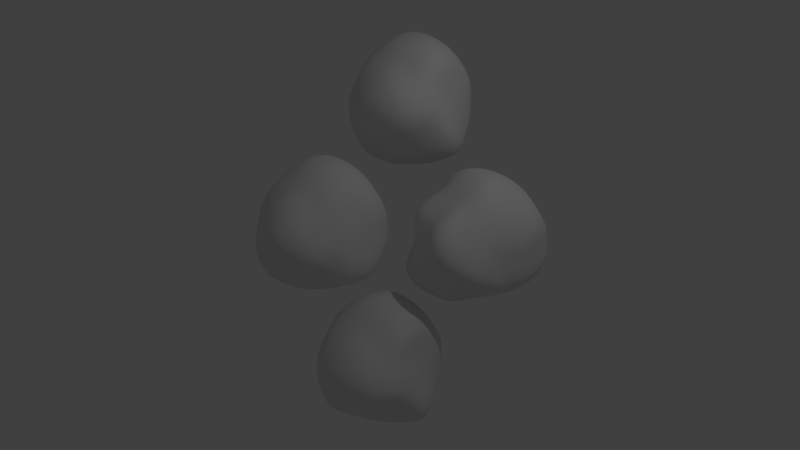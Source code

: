 # Source: SmallRock.blend  (saved by Blender 2.69.0; exported with 4.5.12 LTS)
import bpy
from mathutils import Matrix  # noqa: F401  (used for matrix-valued properties, if any)

bpy.ops.wm.read_factory_settings(use_empty=True)
scene = bpy.context.scene
scene.name = 'Scene'

# ---- collections
col_collection_1 = bpy.data.collections.new('Collection 1'); scene.collection.children.link(col_collection_1)

# ---- materials (node trees are filled in below, after node groups)
mat_rock_material = bpy.data.materials.new('Rock Material')
mat_rock_material.alpha_threshold = 0.0
mat_rock_material.use_transparent_shadow = False
mat_rock_material.roughness = 0.5
mat_rock_material.line_color = (0.0, 0.0, 0.0, 1.0)
mat_rock_material_001 = bpy.data.materials.new('Rock Material.001')
mat_rock_material_001.alpha_threshold = 0.0
mat_rock_material_001.use_transparent_shadow = False
mat_rock_material_001.roughness = 0.5
mat_rock_material_001.line_color = (0.0, 0.0, 0.0, 1.0)
mat_rock_material_002 = bpy.data.materials.new('Rock Material.002')
mat_rock_material_002.alpha_threshold = 0.0
mat_rock_material_002.use_transparent_shadow = False
mat_rock_material_002.roughness = 0.5
mat_rock_material_002.line_color = (0.0, 0.0, 0.0, 1.0)
mat_rock_material_003 = bpy.data.materials.new('Rock Material.003')
mat_rock_material_003.alpha_threshold = 0.0
mat_rock_material_003.use_transparent_shadow = False
mat_rock_material_003.roughness = 0.5
mat_rock_material_003.line_color = (0.0, 0.0, 0.0, 1.0)

# ---- material node trees

# ---- world
world_world = bpy.data.worlds.new('World'); scene.world = world_world
world_world.color = (0.05088, 0.05088, 0.05088)
world_world.use_sun_shadow = False
world_world.sun_shadow_jitter_overblur = 0.0
world_world.cycles.sampling_method = 'MANUAL'
world_world.cycles.sample_map_resolution = 256

# ---- cameras
cam_camera = bpy.data.cameras.new('Camera')
cam_camera.clip_end = 100.0
cam_camera.lens = 35.0
cam_camera.sensor_width = 32.0
cam_camera.sensor_height = 18.0
cam_camera.ortho_scale = 7.314
cam_camera.dof.focus_distance = 0.0
cam_camera.dof.aperture_fstop = 128.0

# ---- lights
light_lamp = bpy.data.lights.new('Lamp', 'POINT')
light_lamp.transmission_factor = 0.0
light_lamp.cutoff_distance = 30.0
light_lamp.energy = 100.0
light_lamp.shadow_buffer_clip_start = 1.001
light_lamp.shadow_soft_size = 0.1
light_lamp.shadow_maximum_resolution = 0.006
light_lamp.use_absolute_resolution = True
light_lamp.cycles.use_multiple_importance_sampling = False

# ---- meshes
me_icosphere = bpy.data.meshes.new('Icosphere')
me_icosphere.from_pydata([(0.0, 0.0, -1.0), (0.5884, -0.4447, -0.3537), (-0.2764, -0.8506, -0.4472), (-0.7494, -0.01006, -0.3537), (-0.2764, 0.8506, -0.4472), (0.7236, 0.5257, -0.4472), (0.2764, -0.8506, 0.4472), (-0.6081, -0.4447, 0.3858), (-0.6081, 0.4246, 0.3858), (0.2186, 0.6932, 0.3858), (0.7296, -0.01006, 0.3858), (0.0, 0.0, 1.0), (-0.1625, -0.5, -0.8507), (0.3418, -0.2655, -0.6872), (0.2075, -0.6789, -0.4186), (0.8506, 0.0, -0.5257), (0.4253, 0.309, -0.8507), (-0.5257, 0.0, -0.8507), (-0.6882, -0.5, -0.5257), (-0.1442, 0.4033, -0.6872), (-0.5789, 0.4033, -0.4186), (0.2629, 0.809, -0.5257), (0.7764, -0.2655, 0.01605), (0.7764, 0.2454, 0.01605), (0.0, -1.0, 0.0), (0.5878, -0.809, 0.0), (-0.7962, -0.2655, 0.01605), (-0.4958, -0.6789, 0.01605), (-0.5878, 0.809, 0.0), (-0.9511, 0.309, 0.0), (0.5878, 0.809, 0.0), (-0.009878, 0.8167, 0.01605), (0.5591, -0.4234, 0.4507), (-0.2272, -0.6789, 0.4507), (-0.7132, -0.01006, 0.4507), (-0.2272, 0.6588, 0.4507), (0.6882, 0.5, 0.5257), (0.1244, -0.4234, 0.7194), (0.5257, 0.0, 0.8507), (-0.3615, -0.2655, 0.7194), (-0.4253, 0.309, 0.8507), (0.1625, 0.5, 0.8507)], [], [(0, 13, 12), (1, 13, 15), (0, 12, 17), (0, 17, 19), (0, 19, 16), (1, 15, 22), (2, 14, 24), (3, 18, 26), (4, 20, 28), (5, 21, 30), (1, 22, 25), (2, 24, 27), (3, 26, 29), (4, 28, 31), (5, 30, 23), (6, 32, 37), (7, 33, 39), (8, 34, 40), (9, 35, 41), (10, 36, 38), (12, 14, 2), (12, 13, 14), (13, 1, 14), (15, 16, 5), (15, 13, 16), (13, 0, 16), (17, 18, 3), (17, 12, 18), (12, 2, 18), (19, 20, 4), (19, 17, 20), (17, 3, 20), (16, 21, 5), (16, 19, 21), (19, 4, 21), (22, 23, 10), (22, 15, 23), (15, 5, 23), (24, 25, 6), (24, 14, 25), (14, 1, 25), (26, 27, 7), (26, 18, 27), (18, 2, 27), (28, 29, 8), (28, 20, 29), (20, 3, 29), (30, 31, 9), (30, 21, 31), (21, 4, 31), (25, 32, 6), (25, 22, 32), (22, 10, 32), (27, 33, 7), (27, 24, 33), (24, 6, 33), (29, 34, 8), (29, 26, 34), (26, 7, 34), (31, 35, 9), (31, 28, 35), (28, 8, 35), (23, 36, 10), (23, 30, 36), (30, 9, 36), (37, 38, 11), (37, 32, 38), (32, 10, 38), (39, 37, 11), (39, 33, 37), (33, 6, 37), (40, 39, 11), (40, 34, 39), (34, 7, 39), (41, 40, 11), (41, 35, 40), (35, 8, 40), (38, 41, 11), (38, 36, 41), (36, 9, 41)])
me_icosphere.polygons.foreach_set('use_smooth', [True] * 80)
me_icosphere.materials.append(mat_rock_material)
me_icosphere.use_remesh_preserve_volume = False
me_icosphere.use_remesh_preserve_attributes = False
me_icosphere.use_mirror_vertex_groups = False
me_icosphere.update()
me_icosphere_001 = bpy.data.meshes.new('Icosphere.001')
me_icosphere_001.from_pydata([(0.0, 0.0, -1.0), (0.3646, -0.4222, -0.3321), (-0.2764, -0.8506, -0.4472), (-0.9732, 0.01244, -0.3321), (-0.5002, 0.8731, -0.4256), (0.4998, 0.5482, -0.4256), (0.2764, -0.8506, 0.4472), (-0.6081, -0.4447, 0.3858), (-0.6081, 0.4246, 0.3858), (0.2186, 0.6932, 0.3858), (0.5058, 0.01244, 0.4074), (-0.2238, 0.0225, 1.022), (-0.3862, -0.4775, -0.8291), (0.3418, -0.2655, -0.6872), (-0.01633, -0.6564, -0.397), (0.8506, 0.0, -0.5257), (0.4253, 0.309, -0.8507), (-0.5257, 0.0, -0.8507), (-0.6882, -0.5, -0.5257), (-0.368, 0.4258, -0.6656), (-0.5789, 0.4033, -0.4186), (0.03908, 0.8315, -0.5041), (0.7764, -0.2655, 0.01605), (0.5526, 0.2679, 0.03766), (-0.2238, -0.9775, 0.0216), (0.5878, -0.809, 0.0), (-1.02, -0.243, 0.03766), (-0.7196, -0.6564, 0.03766), (-0.8116, 0.8315, 0.0216), (-1.175, 0.3315, 0.0216), (0.364, 0.8315, 0.0216), (-0.2337, 0.8392, 0.03766), (0.5591, -0.4234, 0.4507), (-0.451, -0.6564, 0.4723), (-0.937, 0.01244, 0.4723), (-0.451, 0.6813, 0.4723), (0.4644, 0.5225, 0.5473), (-0.09935, -0.4009, 0.741), (0.5257, 0.0, 0.8507), (-0.5853, -0.243, 0.741), (-0.4253, 0.309, 0.8507), (-0.06133, 0.5225, 0.8723)], [], [(0, 13, 12), (1, 13, 15), (0, 12, 17), (0, 17, 19), (0, 19, 16), (1, 15, 22), (2, 14, 24), (3, 18, 26), (4, 20, 28), (5, 21, 30), (1, 22, 25), (2, 24, 27), (3, 26, 29), (4, 28, 31), (5, 30, 23), (6, 32, 37), (7, 33, 39), (8, 34, 40), (9, 35, 41), (10, 36, 38), (12, 14, 2), (12, 13, 14), (13, 1, 14), (15, 16, 5), (15, 13, 16), (13, 0, 16), (17, 18, 3), (17, 12, 18), (12, 2, 18), (19, 20, 4), (19, 17, 20), (17, 3, 20), (16, 21, 5), (16, 19, 21), (19, 4, 21), (22, 23, 10), (22, 15, 23), (15, 5, 23), (24, 25, 6), (24, 14, 25), (14, 1, 25), (26, 27, 7), (26, 18, 27), (18, 2, 27), (28, 29, 8), (28, 20, 29), (20, 3, 29), (30, 31, 9), (30, 21, 31), (21, 4, 31), (25, 32, 6), (25, 22, 32), (22, 10, 32), (27, 33, 7), (27, 24, 33), (24, 6, 33), (29, 34, 8), (29, 26, 34), (26, 7, 34), (31, 35, 9), (31, 28, 35), (28, 8, 35), (23, 36, 10), (23, 30, 36), (30, 9, 36), (37, 38, 11), (37, 32, 38), (32, 10, 38), (39, 37, 11), (39, 33, 37), (33, 6, 37), (40, 39, 11), (40, 34, 39), (34, 7, 39), (41, 40, 11), (41, 35, 40), (35, 8, 40), (38, 41, 11), (38, 36, 41), (36, 9, 41)])
me_icosphere_001.polygons.foreach_set('use_smooth', [True] * 80)
me_icosphere_001.materials.append(mat_rock_material_001)
me_icosphere_001.use_remesh_preserve_volume = False
me_icosphere_001.use_remesh_preserve_attributes = False
me_icosphere_001.use_mirror_vertex_groups = False
me_icosphere_001.update()
me_icosphere_002 = bpy.data.meshes.new('Icosphere.002')
me_icosphere_002.from_pydata([(0.0, 0.0, -1.0), (0.3958, -0.4495, -0.3946), (-0.2764, -0.8506, -0.4472), (-0.942, -0.01482, -0.3946), (-0.469, 0.8459, -0.4882), (0.531, 0.521, -0.4882), (0.2764, -0.8506, 0.4472), (-0.6081, -0.4447, 0.3858), (-0.6081, 0.4246, 0.3858), (0.2186, 0.6932, 0.3858), (0.537, -0.01482, 0.3449), (-0.1926, -0.004759, 0.9591), (-0.3551, -0.5048, -0.8916), (0.3418, -0.2655, -0.6872), (0.01484, -0.6837, -0.4596), (0.8506, 0.0, -0.5257), (0.4253, 0.309, -0.8507), (-0.5257, 0.0, -0.8507), (-0.6882, -0.5, -0.5257), (-0.3368, 0.3986, -0.7282), (-0.5789, 0.4033, -0.4186), (0.07026, 0.8043, -0.5667), (0.7764, -0.2655, 0.01605), (0.5838, 0.2407, -0.02489), (-0.1926, -1.005, -0.04095), (0.5878, -0.809, 0.0), (-0.9888, -0.2703, -0.02489), (-0.6885, -0.6837, -0.02489), (-0.7804, 0.8043, -0.04095), (-1.144, 0.3043, -0.04095), (0.3952, 0.8043, -0.04095), (-0.2025, 0.812, -0.02489), (0.5591, -0.4234, 0.4507), (-0.4198, -0.6837, 0.4098), (-0.9058, -0.01482, 0.4098), (-0.4198, 0.654, 0.4098), (0.4956, 0.4952, 0.4848), (-0.06818, -0.4282, 0.6784), (0.5257, 0.0, 0.8507), (-0.5541, -0.2703, 0.6784), (-0.4253, 0.309, 0.8507), (-0.03016, 0.4952, 0.8097)], [], [(0, 13, 12), (1, 13, 15), (0, 12, 17), (0, 17, 19), (0, 19, 16), (1, 15, 22), (2, 14, 24), (3, 18, 26), (4, 20, 28), (5, 21, 30), (1, 22, 25), (2, 24, 27), (3, 26, 29), (4, 28, 31), (5, 30, 23), (6, 32, 37), (7, 33, 39), (8, 34, 40), (9, 35, 41), (10, 36, 38), (12, 14, 2), (12, 13, 14), (13, 1, 14), (15, 16, 5), (15, 13, 16), (13, 0, 16), (17, 18, 3), (17, 12, 18), (12, 2, 18), (19, 20, 4), (19, 17, 20), (17, 3, 20), (16, 21, 5), (16, 19, 21), (19, 4, 21), (22, 23, 10), (22, 15, 23), (15, 5, 23), (24, 25, 6), (24, 14, 25), (14, 1, 25), (26, 27, 7), (26, 18, 27), (18, 2, 27), (28, 29, 8), (28, 20, 29), (20, 3, 29), (30, 31, 9), (30, 21, 31), (21, 4, 31), (25, 32, 6), (25, 22, 32), (22, 10, 32), (27, 33, 7), (27, 24, 33), (24, 6, 33), (29, 34, 8), (29, 26, 34), (26, 7, 34), (31, 35, 9), (31, 28, 35), (28, 8, 35), (23, 36, 10), (23, 30, 36), (30, 9, 36), (37, 38, 11), (37, 32, 38), (32, 10, 38), (39, 37, 11), (39, 33, 37), (33, 6, 37), (40, 39, 11), (40, 34, 39), (34, 7, 39), (41, 40, 11), (41, 35, 40), (35, 8, 40), (38, 41, 11), (38, 36, 41), (36, 9, 41)])
me_icosphere_002.polygons.foreach_set('use_smooth', [True] * 80)
me_icosphere_002.materials.append(mat_rock_material_002)
me_icosphere_002.use_remesh_preserve_volume = False
me_icosphere_002.use_remesh_preserve_attributes = False
me_icosphere_002.use_mirror_vertex_groups = False
me_icosphere_002.update()
me_icosphere_003 = bpy.data.meshes.new('Icosphere.003')
me_icosphere_003.from_pydata([(0.0, 0.0, -1.0), (0.7851, -0.318, -0.4078), (-0.2764, -0.8506, -0.4472), (-0.5527, 0.1167, -0.4078), (-0.0797, 0.9774, -0.5014), (0.9203, 0.6525, -0.5014), (0.2764, -0.8506, 0.4472), (-0.6081, -0.4447, 0.3858), (-0.6081, 0.4246, 0.3858), (0.2186, 0.6932, 0.3858), (0.9263, 0.1167, 0.3317), (0.1967, 0.1267, 0.9459), (0.03423, -0.3732, -0.9048), (0.3418, -0.2655, -0.6872), (0.4041, -0.5522, -0.4728), (0.8506, 0.0, -0.5257), (0.4253, 0.309, -0.8507), (-0.5257, 0.0, -0.8507), (-0.6882, -0.5, -0.5257), (0.0525, 0.5301, -0.7414), (-0.5789, 0.4033, -0.4186), (0.4596, 0.9358, -0.5799), (0.7764, -0.2655, 0.01605), (0.9731, 0.3722, -0.03809), (0.1967, -0.8733, -0.05414), (0.5878, -0.809, 0.0), (-0.5995, -0.1388, -0.03809), (-0.2992, -0.5522, -0.03809), (-0.3911, 0.9358, -0.05414), (-0.7544, 0.4358, -0.05414), (0.7845, 0.9358, -0.05414), (0.1868, 0.9435, -0.03809), (0.5591, -0.4234, 0.4507), (-0.03052, -0.5522, 0.3966), (-0.5165, 0.1167, 0.3966), (-0.03052, 0.7856, 0.3966), (0.8849, 0.6267, 0.4716), (0.3211, -0.2967, 0.6652), (0.5257, 0.0, 0.8507), (-0.1648, -0.1388, 0.6652), (-0.4253, 0.309, 0.8507), (0.3591, 0.6267, 0.7965)], [], [(0, 13, 12), (1, 13, 15), (0, 12, 17), (0, 17, 19), (0, 19, 16), (1, 15, 22), (2, 14, 24), (3, 18, 26), (4, 20, 28), (5, 21, 30), (1, 22, 25), (2, 24, 27), (3, 26, 29), (4, 28, 31), (5, 30, 23), (6, 32, 37), (7, 33, 39), (8, 34, 40), (9, 35, 41), (10, 36, 38), (12, 14, 2), (12, 13, 14), (13, 1, 14), (15, 16, 5), (15, 13, 16), (13, 0, 16), (17, 18, 3), (17, 12, 18), (12, 2, 18), (19, 20, 4), (19, 17, 20), (17, 3, 20), (16, 21, 5), (16, 19, 21), (19, 4, 21), (22, 23, 10), (22, 15, 23), (15, 5, 23), (24, 25, 6), (24, 14, 25), (14, 1, 25), (26, 27, 7), (26, 18, 27), (18, 2, 27), (28, 29, 8), (28, 20, 29), (20, 3, 29), (30, 31, 9), (30, 21, 31), (21, 4, 31), (25, 32, 6), (25, 22, 32), (22, 10, 32), (27, 33, 7), (27, 24, 33), (24, 6, 33), (29, 34, 8), (29, 26, 34), (26, 7, 34), (31, 35, 9), (31, 28, 35), (28, 8, 35), (23, 36, 10), (23, 30, 36), (30, 9, 36), (37, 38, 11), (37, 32, 38), (32, 10, 38), (39, 37, 11), (39, 33, 37), (33, 6, 37), (40, 39, 11), (40, 34, 39), (34, 7, 39), (41, 40, 11), (41, 35, 40), (35, 8, 40), (38, 41, 11), (38, 36, 41), (36, 9, 41)])
me_icosphere_003.polygons.foreach_set('use_smooth', [True] * 80)
me_icosphere_003.materials.append(mat_rock_material_003)
me_icosphere_003.use_remesh_preserve_volume = False
me_icosphere_003.use_remesh_preserve_attributes = False
me_icosphere_003.use_mirror_vertex_groups = False
me_icosphere_003.update()

# ---- objects
ob_small_rock = bpy.data.objects.new('Small Rock', me_icosphere)
ob_lamp = bpy.data.objects.new('Lamp', light_lamp)
ob_camera = bpy.data.objects.new('Camera', cam_camera)
ob_small_rock_001 = bpy.data.objects.new('Small Rock.001', me_icosphere_001)
ob_small_rock_002 = bpy.data.objects.new('Small Rock.002', me_icosphere_002)
ob_small_rock_003 = bpy.data.objects.new('Small Rock.003', me_icosphere_003)

# ---- transforms, parenting, visibility, modifiers, constraints
ob_small_rock.location = (-0.679, -0.3273, 0.2937)
ob_small_rock.lineart.crease_threshold = 0.0
_m = ob_small_rock.modifiers.new('Subsurf', 'SUBSURF')
_m.uv_smooth = 'PRESERVE_CORNERS'
_m.levels = 3
_m.render_levels = 3
_m.show_only_control_edges = False
ob_lamp.location = (4.004, 0.8885, 5.797)
ob_lamp.rotation_euler = (0.6503, 0.05522, 1.866)
ob_lamp.lock_rotations_4d = False
ob_lamp.empty_display_type = 'ARROWS'
ob_lamp.color = (0.0, 0.0, 0.0, 0.0)
ob_lamp.lineart.crease_threshold = 0.0
ob_camera.location = (7.481, -6.508, 5.354)
ob_camera.rotation_euler = (1.109, 0.01082, 0.8149)
ob_camera.lock_rotations_4d = False
ob_camera.empty_display_type = 'ARROWS'
ob_camera.color = (0.0, 0.0, 0.0, 0.0)
ob_camera.display_type = 'WIRE'
ob_camera.lineart.crease_threshold = 0.0
ob_small_rock_001.location = (0.3093, -0.1188, -1.474)
ob_small_rock_001.lineart.crease_threshold = 0.0
_m = ob_small_rock_001.modifiers.new('Subsurf', 'SUBSURF')
_m.uv_smooth = 'PRESERVE_CORNERS'
_m.levels = 3
_m.render_levels = 3
_m.show_only_control_edges = False
ob_small_rock_002.location = (-0.6564, 1.4, 1.579)
ob_small_rock_002.lineart.crease_threshold = 0.0
_m = ob_small_rock_002.modifiers.new('Subsurf', 'SUBSURF')
_m.uv_smooth = 'PRESERVE_CORNERS'
_m.levels = 3
_m.render_levels = 3
_m.show_only_control_edges = False
ob_small_rock_003.location = (0.6235, 0.991, 0.1488)
ob_small_rock_003.lineart.crease_threshold = 0.0
_m = ob_small_rock_003.modifiers.new('Subsurf', 'SUBSURF')
_m.uv_smooth = 'PRESERVE_CORNERS'
_m.levels = 3
_m.render_levels = 3
_m.show_only_control_edges = False

# ---- collection membership
col_collection_1.objects.link(ob_small_rock)
col_collection_1.objects.link(ob_lamp)
col_collection_1.objects.link(ob_camera)
col_collection_1.objects.link(ob_small_rock_001)
col_collection_1.objects.link(ob_small_rock_002)
col_collection_1.objects.link(ob_small_rock_003)

# ---- scene / render settings (as saved in the file)
scene.camera = ob_camera
scene.frame_start = 1; scene.frame_end = 250; scene.frame_set(1)
scene.render.engine = 'BLENDER_EEVEE_NEXT'
scene.render.image_settings.compression = 90
scene.render.resolution_percentage = 50
scene.render.dither_intensity = 0.0
scene.cycles.use_denoising = False
scene.cycles.samples = 10
scene.cycles.sampling_pattern = 'TABULATED_SOBOL'
scene.cycles.light_sampling_threshold = 0.0
scene.cycles.use_adaptive_sampling = False
scene.cycles.use_light_tree = False
scene.cycles.blur_glossy = 0.0
scene.cycles.volume_bounces = 1
scene.cycles.pixel_filter_type = 'GAUSSIAN'
scene.cycles.sample_clamp_indirect = 0.0
scene.view_settings.view_transform = 'Standard'
bpy.context.view_layer.update()

